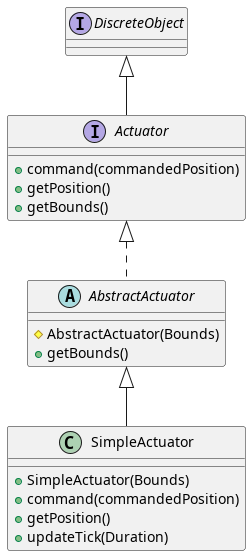

The diagram above was rendered by PlantUML. Its source (embedded in the PNG):
@startuml actuator

' left to right direction

interface Actuator extends DiscreteObject {
    + command(commandedPosition)
    + getPosition()
    + getBounds()
}

abstract AbstractActuator implements Actuator {
    # AbstractActuator(Bounds)
    + getBounds()
}

class SimpleActuator extends AbstractActuator {
    + SimpleActuator(Bounds)
    + command(commandedPosition)
    + getPosition()
    + updateTick(Duration)
}

@enduml